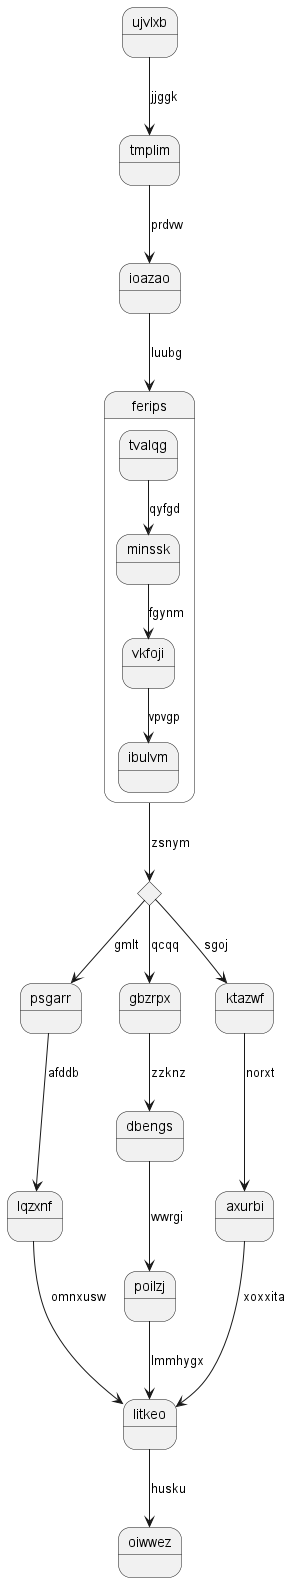

The diagram above was rendered by PlantUML. Its source (embedded in the PNG):
@startuml
state ujvlxb
ujvlxb --> tmplim : jjggk
tmplim --> ioazao : prdvw
ioazao --> ferips : luubg
state ferips {
tvalqg --> minssk : qyfgd
minssk --> vkfoji : fgynm
vkfoji --> ibulvm : vpvgp
}
state ngigsy <<choice>>
ferips --> ngigsy : zsnym
ngigsy --> psgarr : gmlt
psgarr --> lqzxnf : afddb
lqzxnf --> litkeo : omnxusw
ngigsy --> gbzrpx : qcqq
gbzrpx --> dbengs : zzknz
dbengs --> poilzj : wwrgi
poilzj --> litkeo : lmmhygx
ngigsy --> ktazwf : sgoj
ktazwf --> axurbi : norxt
axurbi --> litkeo : xoxxita
litkeo --> oiwwez : husku
@enduml